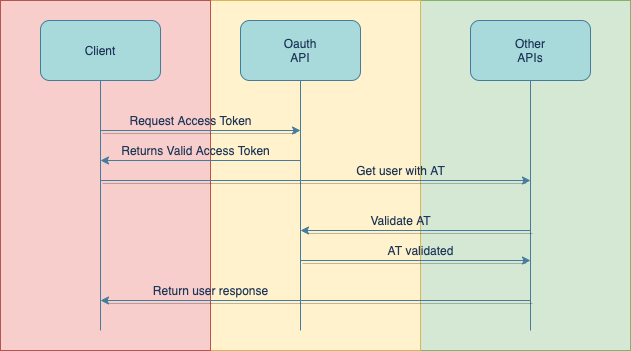

The diagram above was exported from draw.io. Its source (the exported page's mxGraphModel, read from the mxfile embedded in the PNG):
<mxGraphModel dx="1106" dy="614" grid="1" gridSize="10" guides="1" tooltips="1" connect="1" arrows="1" fold="1" page="1" pageScale="1" pageWidth="827" pageHeight="1169" background="#F1FAEE" math="0" shadow="0">
  <root>
    <mxCell id="0" />
    <mxCell id="1" parent="0" />
    <mxCell id="qaVRWe82ZMiwnovk17GX-24" value="" style="rounded=0;whiteSpace=wrap;html=1;sketch=0;strokeColor=#82b366;fillColor=#d5e8d4;" vertex="1" parent="1">
      <mxGeometry x="450" y="30" width="210" height="350" as="geometry" />
    </mxCell>
    <mxCell id="qaVRWe82ZMiwnovk17GX-23" value="" style="rounded=0;whiteSpace=wrap;html=1;sketch=0;strokeColor=#d6b656;fillColor=#fff2cc;" vertex="1" parent="1">
      <mxGeometry x="240" y="30" width="210" height="350" as="geometry" />
    </mxCell>
    <mxCell id="qaVRWe82ZMiwnovk17GX-22" value="" style="rounded=0;whiteSpace=wrap;html=1;sketch=0;strokeColor=#b85450;fillColor=#f8cecc;" vertex="1" parent="1">
      <mxGeometry x="30" y="30" width="210" height="350" as="geometry" />
    </mxCell>
    <mxCell id="qaVRWe82ZMiwnovk17GX-4" style="edgeStyle=orthogonalEdgeStyle;curved=0;rounded=1;sketch=0;orthogonalLoop=1;jettySize=auto;html=1;endArrow=none;endFill=0;labelBackgroundColor=#F1FAEE;strokeColor=#457B9D;fontColor=#1D3557;" edge="1" parent="1" source="qaVRWe82ZMiwnovk17GX-1">
      <mxGeometry relative="1" as="geometry">
        <mxPoint x="130" y="360" as="targetPoint" />
      </mxGeometry>
    </mxCell>
    <mxCell id="qaVRWe82ZMiwnovk17GX-1" value="Client" style="rounded=1;whiteSpace=wrap;html=1;sketch=0;fillColor=#A8DADC;strokeColor=#457B9D;fontColor=#1D3557;" vertex="1" parent="1">
      <mxGeometry x="70" y="50" width="120" height="60" as="geometry" />
    </mxCell>
    <mxCell id="qaVRWe82ZMiwnovk17GX-5" style="edgeStyle=orthogonalEdgeStyle;curved=0;rounded=1;sketch=0;orthogonalLoop=1;jettySize=auto;html=1;endArrow=none;endFill=0;labelBackgroundColor=#F1FAEE;strokeColor=#457B9D;fontColor=#1D3557;" edge="1" parent="1" source="qaVRWe82ZMiwnovk17GX-2">
      <mxGeometry relative="1" as="geometry">
        <mxPoint x="330" y="360" as="targetPoint" />
      </mxGeometry>
    </mxCell>
    <mxCell id="qaVRWe82ZMiwnovk17GX-2" value="Oauth&lt;br&gt;API" style="rounded=1;whiteSpace=wrap;html=1;sketch=0;fillColor=#A8DADC;strokeColor=#457B9D;fontColor=#1D3557;" vertex="1" parent="1">
      <mxGeometry x="270" y="50" width="120" height="60" as="geometry" />
    </mxCell>
    <mxCell id="qaVRWe82ZMiwnovk17GX-6" style="edgeStyle=orthogonalEdgeStyle;curved=0;rounded=1;sketch=0;orthogonalLoop=1;jettySize=auto;html=1;endArrow=none;endFill=0;labelBackgroundColor=#F1FAEE;strokeColor=#457B9D;fontColor=#1D3557;" edge="1" parent="1" source="qaVRWe82ZMiwnovk17GX-3">
      <mxGeometry relative="1" as="geometry">
        <mxPoint x="560" y="360" as="targetPoint" />
      </mxGeometry>
    </mxCell>
    <mxCell id="qaVRWe82ZMiwnovk17GX-3" value="Other&lt;br&gt;APIs" style="rounded=1;whiteSpace=wrap;html=1;sketch=0;fillColor=#A8DADC;strokeColor=#457B9D;fontColor=#1D3557;" vertex="1" parent="1">
      <mxGeometry x="500" y="50" width="120" height="60" as="geometry" />
    </mxCell>
    <mxCell id="qaVRWe82ZMiwnovk17GX-9" value="Request Access Token" style="text;html=1;align=center;verticalAlign=middle;resizable=0;points=[];autosize=1;strokeColor=none;fillColor=none;fontColor=#1D3557;" vertex="1" parent="1">
      <mxGeometry x="150" y="140" width="140" height="20" as="geometry" />
    </mxCell>
    <mxCell id="qaVRWe82ZMiwnovk17GX-10" value="" style="endArrow=classic;html=1;rounded=1;sketch=0;curved=0;endFill=1;labelBackgroundColor=#F1FAEE;strokeColor=#457B9D;fontColor=#1D3557;" edge="1" parent="1">
      <mxGeometry width="50" height="50" relative="1" as="geometry">
        <mxPoint x="330" y="190" as="sourcePoint" />
        <mxPoint x="130" y="190" as="targetPoint" />
      </mxGeometry>
    </mxCell>
    <mxCell id="qaVRWe82ZMiwnovk17GX-11" value="Returns Valid Access Token" style="text;html=1;align=center;verticalAlign=middle;resizable=0;points=[];autosize=1;strokeColor=none;fillColor=none;fontColor=#1D3557;" vertex="1" parent="1">
      <mxGeometry x="145" y="170" width="160" height="20" as="geometry" />
    </mxCell>
    <mxCell id="qaVRWe82ZMiwnovk17GX-8" value="" style="endArrow=classic;html=1;rounded=1;sketch=0;curved=0;shadow=1;strokeColor=#457B9D;endFill=1;labelBackgroundColor=#F1FAEE;fontColor=#1D3557;" edge="1" parent="1">
      <mxGeometry width="50" height="50" relative="1" as="geometry">
        <mxPoint x="130" y="160" as="sourcePoint" />
        <mxPoint x="330" y="160" as="targetPoint" />
      </mxGeometry>
    </mxCell>
    <mxCell id="qaVRWe82ZMiwnovk17GX-12" value="" style="endArrow=classic;html=1;rounded=1;shadow=1;sketch=0;strokeColor=#457B9D;curved=0;labelBackgroundColor=#F1FAEE;fontColor=#1D3557;" edge="1" parent="1">
      <mxGeometry width="50" height="50" relative="1" as="geometry">
        <mxPoint x="130" y="210" as="sourcePoint" />
        <mxPoint x="560" y="210" as="targetPoint" />
      </mxGeometry>
    </mxCell>
    <mxCell id="qaVRWe82ZMiwnovk17GX-13" value="Get user with AT" style="text;html=1;align=center;verticalAlign=middle;resizable=0;points=[];autosize=1;strokeColor=none;fillColor=none;fontColor=#1D3557;" vertex="1" parent="1">
      <mxGeometry x="380" y="190" width="100" height="20" as="geometry" />
    </mxCell>
    <mxCell id="qaVRWe82ZMiwnovk17GX-14" value="" style="endArrow=classic;html=1;rounded=1;shadow=1;sketch=0;strokeColor=#457B9D;curved=0;labelBackgroundColor=#F1FAEE;fontColor=#1D3557;" edge="1" parent="1">
      <mxGeometry width="50" height="50" relative="1" as="geometry">
        <mxPoint x="560" y="260" as="sourcePoint" />
        <mxPoint x="330" y="260" as="targetPoint" />
      </mxGeometry>
    </mxCell>
    <mxCell id="qaVRWe82ZMiwnovk17GX-15" value="Validate AT" style="text;html=1;align=center;verticalAlign=middle;resizable=0;points=[];autosize=1;strokeColor=none;fillColor=none;fontColor=#1D3557;" vertex="1" parent="1">
      <mxGeometry x="390" y="240" width="80" height="20" as="geometry" />
    </mxCell>
    <mxCell id="qaVRWe82ZMiwnovk17GX-16" value="" style="endArrow=classic;html=1;rounded=1;shadow=1;sketch=0;strokeColor=#457B9D;curved=0;labelBackgroundColor=#F1FAEE;fontColor=#1D3557;" edge="1" parent="1">
      <mxGeometry width="50" height="50" relative="1" as="geometry">
        <mxPoint x="330" y="290" as="sourcePoint" />
        <mxPoint x="560" y="290" as="targetPoint" />
      </mxGeometry>
    </mxCell>
    <mxCell id="qaVRWe82ZMiwnovk17GX-17" value="AT validated" style="text;html=1;align=center;verticalAlign=middle;resizable=0;points=[];autosize=1;strokeColor=none;fillColor=none;fontColor=#1D3557;" vertex="1" parent="1">
      <mxGeometry x="410" y="270" width="80" height="20" as="geometry" />
    </mxCell>
    <mxCell id="qaVRWe82ZMiwnovk17GX-18" value="" style="endArrow=classic;html=1;rounded=1;shadow=1;sketch=0;strokeColor=#457B9D;curved=0;labelBackgroundColor=#F1FAEE;fontColor=#1D3557;" edge="1" parent="1">
      <mxGeometry width="50" height="50" relative="1" as="geometry">
        <mxPoint x="560" y="330" as="sourcePoint" />
        <mxPoint x="130" y="330" as="targetPoint" />
      </mxGeometry>
    </mxCell>
    <mxCell id="qaVRWe82ZMiwnovk17GX-19" value="Return user response" style="text;html=1;align=center;verticalAlign=middle;resizable=0;points=[];autosize=1;strokeColor=none;fillColor=none;fontColor=#1D3557;" vertex="1" parent="1">
      <mxGeometry x="175" y="310" width="130" height="20" as="geometry" />
    </mxCell>
  </root>
</mxGraphModel>